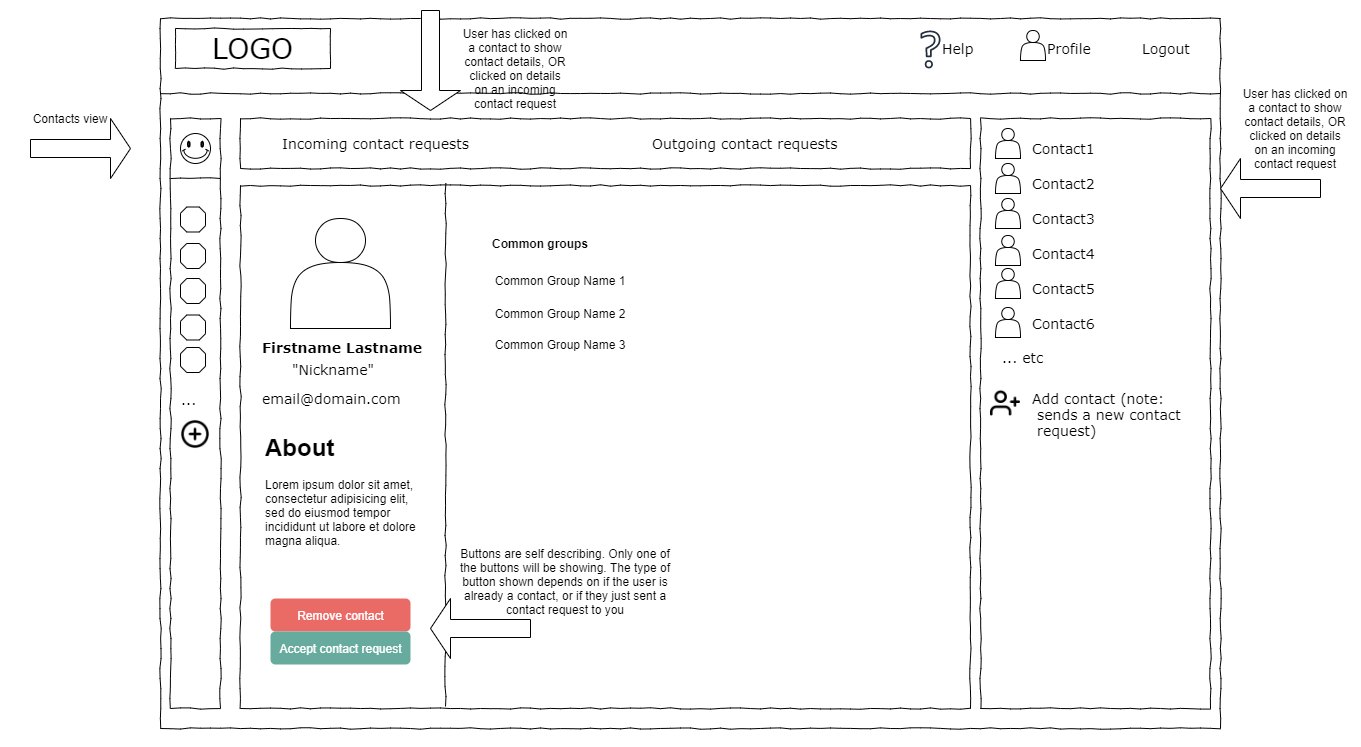

The diagram above was exported from draw.io. Its source (the exported page's mxGraphModel, read from the mxfile embedded in the PNG):
<mxGraphModel dx="1990" dy="623" grid="1" gridSize="10" guides="1" tooltips="1" connect="1" arrows="1" fold="1" page="1" pageScale="1" pageWidth="1100" pageHeight="850" background="#ffffff" math="0" shadow="0">
  <root>
    <mxCell id="0" />
    <mxCell id="1" parent="0" />
    <mxCell id="677b7b8949515195-1" value="" style="whiteSpace=wrap;html=1;rounded=0;shadow=0;labelBackgroundColor=none;strokeColor=#000000;strokeWidth=1;fillColor=none;fontFamily=Verdana;fontSize=12;fontColor=#000000;align=center;comic=1;" parent="1" vertex="1">
      <mxGeometry x="-310" y="20" width="1060" height="710" as="geometry" />
    </mxCell>
    <mxCell id="677b7b8949515195-2" value="LOGO" style="whiteSpace=wrap;html=1;rounded=0;shadow=0;labelBackgroundColor=none;strokeWidth=1;fontFamily=Verdana;fontSize=28;align=center;comic=1;" parent="1" vertex="1">
      <mxGeometry x="-295" y="30" width="155" height="40" as="geometry" />
    </mxCell>
    <mxCell id="677b7b8949515195-6" value="Profile" style="text;html=1;points=[];align=left;verticalAlign=top;spacingTop=-4;fontSize=14;fontFamily=Verdana" parent="1" vertex="1">
      <mxGeometry x="575" y="40" width="60" height="20" as="geometry" />
    </mxCell>
    <mxCell id="677b7b8949515195-7" value="Logout" style="text;html=1;points=[];align=left;verticalAlign=top;spacingTop=-4;fontSize=14;fontFamily=Verdana" parent="1" vertex="1">
      <mxGeometry x="670" y="40" width="60" height="20" as="geometry" />
    </mxCell>
    <mxCell id="677b7b8949515195-8" value="" style="whiteSpace=wrap;html=1;rounded=0;shadow=0;labelBackgroundColor=none;strokeWidth=1;fillColor=none;fontFamily=Verdana;fontSize=12;align=center;comic=1;" parent="1" vertex="1">
      <mxGeometry x="-300" y="120" width="50" height="590" as="geometry" />
    </mxCell>
    <mxCell id="677b7b8949515195-9" value="" style="line;strokeWidth=1;html=1;rounded=0;shadow=0;labelBackgroundColor=none;fillColor=none;fontFamily=Verdana;fontSize=14;fontColor=#000000;align=center;comic=1;" parent="1" vertex="1">
      <mxGeometry x="-310" y="90" width="1060" height="10" as="geometry" />
    </mxCell>
    <mxCell id="677b7b8949515195-10" value="" style="whiteSpace=wrap;html=1;rounded=0;shadow=0;labelBackgroundColor=none;strokeWidth=1;fillColor=none;fontFamily=Verdana;fontSize=12;align=center;comic=1;" parent="1" vertex="1">
      <mxGeometry x="-230" y="120" width="730" height="50" as="geometry" />
    </mxCell>
    <mxCell id="677b7b8949515195-11" value="Incoming contact requests" style="text;html=1;points=[];align=left;verticalAlign=top;spacingTop=-4;fontSize=14;fontFamily=Verdana" parent="1" vertex="1">
      <mxGeometry x="-190" y="135" width="200" height="20" as="geometry" />
    </mxCell>
    <mxCell id="677b7b8949515195-13" value="Outgoing contact requests" style="text;html=1;points=[];align=left;verticalAlign=top;spacingTop=-4;fontSize=14;fontFamily=Verdana" parent="1" vertex="1">
      <mxGeometry x="180" y="135" width="190" height="20" as="geometry" />
    </mxCell>
    <mxCell id="677b7b8949515195-25" value="" style="whiteSpace=wrap;html=1;rounded=0;shadow=0;labelBackgroundColor=none;strokeWidth=1;fillColor=none;fontFamily=Verdana;fontSize=12;align=center;comic=1;" parent="1" vertex="1">
      <mxGeometry x="510" y="120" width="230" height="590" as="geometry" />
    </mxCell>
    <mxCell id="677b7b8949515195-32" value="..." style="text;html=1;points=[];align=left;verticalAlign=top;spacingTop=-4;fontSize=14;fontFamily=Verdana" parent="1" vertex="1">
      <mxGeometry x="-291" y="391" width="31" height="20" as="geometry" />
    </mxCell>
    <mxCell id="677b7b8949515195-44" value="Contact1" style="text;html=1;points=[];align=left;verticalAlign=top;spacingTop=-4;fontSize=14;fontFamily=Verdana" parent="1" vertex="1">
      <mxGeometry x="560" y="140" width="140" height="20" as="geometry" />
    </mxCell>
    <mxCell id="677b7b8949515195-45" value="Contact2" style="text;html=1;points=[];align=left;verticalAlign=top;spacingTop=-4;fontSize=14;fontFamily=Verdana" parent="1" vertex="1">
      <mxGeometry x="560" y="175" width="140" height="20" as="geometry" />
    </mxCell>
    <mxCell id="677b7b8949515195-46" value="Contact3" style="text;html=1;points=[];align=left;verticalAlign=top;spacingTop=-4;fontSize=14;fontFamily=Verdana" parent="1" vertex="1">
      <mxGeometry x="560" y="210" width="140" height="20" as="geometry" />
    </mxCell>
    <mxCell id="677b7b8949515195-47" value="Contact4" style="text;html=1;points=[];align=left;verticalAlign=top;spacingTop=-4;fontSize=14;fontFamily=Verdana" parent="1" vertex="1">
      <mxGeometry x="560" y="245" width="140" height="20" as="geometry" />
    </mxCell>
    <mxCell id="677b7b8949515195-48" value="Contact5" style="text;html=1;points=[];align=left;verticalAlign=top;spacingTop=-4;fontSize=14;fontFamily=Verdana" parent="1" vertex="1">
      <mxGeometry x="560" y="280" width="140" height="20" as="geometry" />
    </mxCell>
    <mxCell id="677b7b8949515195-49" value="Contact6" style="text;html=1;points=[];align=left;verticalAlign=top;spacingTop=-4;fontSize=14;fontFamily=Verdana" parent="1" vertex="1">
      <mxGeometry x="560" y="315" width="140" height="20" as="geometry" />
    </mxCell>
    <mxCell id="11eux12LOQPgP8-3jukl-1" value="" style="verticalLabelPosition=bottom;verticalAlign=top;html=1;shape=mxgraph.basic.smiley" parent="1" vertex="1">
      <mxGeometry x="-290" y="135" width="30" height="30" as="geometry" />
    </mxCell>
    <mxCell id="11eux12LOQPgP8-3jukl-2" value="" style="verticalLabelPosition=bottom;verticalAlign=top;html=1;shape=mxgraph.basic.polygon;polyCoords=[[0.25,0],[0.75,0],[1,0.25],[1,0.75],[0.75,1],[0.25,1],[0,0.75],[0,0.25]];polyline=0;" parent="1" vertex="1">
      <mxGeometry x="-290" y="208.5" width="25" height="25" as="geometry" />
    </mxCell>
    <mxCell id="11eux12LOQPgP8-3jukl-3" value="" style="verticalLabelPosition=bottom;verticalAlign=top;html=1;shape=mxgraph.basic.polygon;polyCoords=[[0.25,0],[0.75,0],[1,0.25],[1,0.75],[0.75,1],[0.25,1],[0,0.75],[0,0.25]];polyline=0;" parent="1" vertex="1">
      <mxGeometry x="-290" y="245" width="25" height="25" as="geometry" />
    </mxCell>
    <mxCell id="11eux12LOQPgP8-3jukl-4" value="" style="verticalLabelPosition=bottom;verticalAlign=top;html=1;shape=mxgraph.basic.polygon;polyCoords=[[0.25,0],[0.75,0],[1,0.25],[1,0.75],[0.75,1],[0.25,1],[0,0.75],[0,0.25]];polyline=0;" parent="1" vertex="1">
      <mxGeometry x="-290" y="280" width="25" height="25" as="geometry" />
    </mxCell>
    <mxCell id="11eux12LOQPgP8-3jukl-5" value="" style="verticalLabelPosition=bottom;verticalAlign=top;html=1;shape=mxgraph.basic.polygon;polyCoords=[[0.25,0],[0.75,0],[1,0.25],[1,0.75],[0.75,1],[0.25,1],[0,0.75],[0,0.25]];polyline=0;" parent="1" vertex="1">
      <mxGeometry x="-290" y="316.5" width="25" height="25" as="geometry" />
    </mxCell>
    <mxCell id="11eux12LOQPgP8-3jukl-6" value="" style="verticalLabelPosition=bottom;verticalAlign=top;html=1;shape=mxgraph.basic.polygon;polyCoords=[[0.25,0],[0.75,0],[1,0.25],[1,0.75],[0.75,1],[0.25,1],[0,0.75],[0,0.25]];polyline=0;" parent="1" vertex="1">
      <mxGeometry x="-290" y="349" width="25" height="25" as="geometry" />
    </mxCell>
    <mxCell id="11eux12LOQPgP8-3jukl-7" value="... etc" style="text;html=1;points=[];align=left;verticalAlign=top;spacingTop=-4;fontSize=14;fontFamily=Verdana" parent="1" vertex="1">
      <mxGeometry x="530" y="349" width="170" height="20" as="geometry" />
    </mxCell>
    <mxCell id="11eux12LOQPgP8-3jukl-8" value="Add contact (note:&lt;br&gt;&amp;nbsp;sends a new contact&lt;br&gt;&amp;nbsp;request)" style="text;html=1;points=[];align=left;verticalAlign=top;spacingTop=-4;fontSize=14;fontFamily=Verdana" parent="1" vertex="1">
      <mxGeometry x="560" y="390" width="130" height="20" as="geometry" />
    </mxCell>
    <mxCell id="11eux12LOQPgP8-3jukl-9" style="edgeStyle=orthogonalEdgeStyle;rounded=0;orthogonalLoop=1;jettySize=auto;html=1;exitX=0.5;exitY=1;exitDx=0;exitDy=0;" parent="1" source="677b7b8949515195-1" target="677b7b8949515195-1" edge="1">
      <mxGeometry relative="1" as="geometry" />
    </mxCell>
    <mxCell id="11eux12LOQPgP8-3jukl-10" value="Help" style="text;html=1;points=[];align=left;verticalAlign=top;spacingTop=-4;fontSize=14;fontFamily=Verdana" parent="1" vertex="1">
      <mxGeometry x="470" y="40" width="60" height="20" as="geometry" />
    </mxCell>
    <mxCell id="11eux12LOQPgP8-3jukl-11" value="" style="sketch=0;outlineConnect=0;fontColor=#232F3E;gradientColor=none;fillColor=#232F3E;strokeColor=none;dashed=0;verticalLabelPosition=bottom;verticalAlign=top;align=center;html=1;fontSize=12;fontStyle=0;aspect=fixed;pointerEvents=1;shape=mxgraph.aws4.question;" parent="1" vertex="1">
      <mxGeometry x="450.03" y="32" width="19.97" height="38" as="geometry" />
    </mxCell>
    <mxCell id="11eux12LOQPgP8-3jukl-12" value="" style="shape=actor;whiteSpace=wrap;html=1;" parent="1" vertex="1">
      <mxGeometry x="550" y="32" width="25" height="30" as="geometry" />
    </mxCell>
    <mxCell id="11eux12LOQPgP8-3jukl-13" value="" style="shape=actor;whiteSpace=wrap;html=1;" parent="1" vertex="1">
      <mxGeometry x="525" y="130" width="25" height="30" as="geometry" />
    </mxCell>
    <mxCell id="11eux12LOQPgP8-3jukl-14" value="" style="shape=actor;whiteSpace=wrap;html=1;" parent="1" vertex="1">
      <mxGeometry x="525" y="165" width="25" height="30" as="geometry" />
    </mxCell>
    <mxCell id="11eux12LOQPgP8-3jukl-15" value="" style="shape=actor;whiteSpace=wrap;html=1;" parent="1" vertex="1">
      <mxGeometry x="525" y="200" width="25" height="30" as="geometry" />
    </mxCell>
    <mxCell id="11eux12LOQPgP8-3jukl-16" value="" style="shape=actor;whiteSpace=wrap;html=1;" parent="1" vertex="1">
      <mxGeometry x="525" y="237" width="25" height="30" as="geometry" />
    </mxCell>
    <mxCell id="11eux12LOQPgP8-3jukl-17" value="" style="shape=actor;whiteSpace=wrap;html=1;" parent="1" vertex="1">
      <mxGeometry x="525" y="270" width="25" height="30" as="geometry" />
    </mxCell>
    <mxCell id="11eux12LOQPgP8-3jukl-18" value="" style="shape=actor;whiteSpace=wrap;html=1;" parent="1" vertex="1">
      <mxGeometry x="525" y="309" width="25" height="30" as="geometry" />
    </mxCell>
    <mxCell id="11eux12LOQPgP8-3jukl-20" value="" style="shape=singleArrow;whiteSpace=wrap;html=1;" parent="1" vertex="1">
      <mxGeometry x="-440" y="120" width="100" height="60" as="geometry" />
    </mxCell>
    <mxCell id="11eux12LOQPgP8-3jukl-21" value="Contacts view" style="text;html=1;strokeColor=none;fillColor=none;align=center;verticalAlign=middle;whiteSpace=wrap;rounded=0;" parent="1" vertex="1">
      <mxGeometry x="-460" y="105" width="120" height="30" as="geometry" />
    </mxCell>
    <mxCell id="11eux12LOQPgP8-3jukl-69" value="" style="shape=image;html=1;verticalAlign=top;verticalLabelPosition=bottom;labelBackgroundColor=#ffffff;imageAspect=0;aspect=fixed;image=https://cdn4.iconfinder.com/data/icons/feather/24/user-plus-128.png" parent="1" vertex="1">
      <mxGeometry x="520" y="390" width="30" height="30" as="geometry" />
    </mxCell>
    <mxCell id="11eux12LOQPgP8-3jukl-70" value="" style="shape=image;html=1;verticalAlign=top;verticalLabelPosition=bottom;labelBackgroundColor=#ffffff;imageAspect=0;aspect=fixed;image=https://cdn1.iconfinder.com/data/icons/feather-2/24/plus-circle-128.png" parent="1" vertex="1">
      <mxGeometry x="-290" y="421" width="30" height="30" as="geometry" />
    </mxCell>
    <mxCell id="gkMVpMAes3zuP0LMGFXv-1" value="" style="line;strokeWidth=1;html=1;rounded=0;shadow=0;labelBackgroundColor=none;fillColor=none;fontFamily=Verdana;fontSize=14;fontColor=#000000;align=center;comic=1;" parent="1" vertex="1">
      <mxGeometry x="-300" y="175" width="50" height="10" as="geometry" />
    </mxCell>
    <mxCell id="gkMVpMAes3zuP0LMGFXv-2" value="" style="shape=singleArrow;whiteSpace=wrap;html=1;direction=west;" parent="1" vertex="1">
      <mxGeometry x="750" y="160" width="100" height="60" as="geometry" />
    </mxCell>
    <mxCell id="gkMVpMAes3zuP0LMGFXv-3" value="User has clicked on a contact to show contact details, OR clicked on details on an incoming contact request" style="text;html=1;strokeColor=none;fillColor=none;align=center;verticalAlign=middle;whiteSpace=wrap;rounded=0;" parent="1" vertex="1">
      <mxGeometry x="770" y="80" width="110" height="100" as="geometry" />
    </mxCell>
    <mxCell id="E1hkc_dgF9RInRTB9YhR-1" value="" style="whiteSpace=wrap;html=1;rounded=0;shadow=0;labelBackgroundColor=none;strokeWidth=1;fillColor=none;fontFamily=Verdana;fontSize=12;align=center;comic=1;" parent="1" vertex="1">
      <mxGeometry x="-230" y="187" width="730" height="523" as="geometry" />
    </mxCell>
    <mxCell id="E1hkc_dgF9RInRTB9YhR-2" value="" style="shape=actor;whiteSpace=wrap;html=1;" parent="1" vertex="1">
      <mxGeometry x="-180" y="220" width="100" height="110" as="geometry" />
    </mxCell>
    <mxCell id="E1hkc_dgF9RInRTB9YhR-3" value="&lt;b&gt;Firstname Lastname&lt;/b&gt;" style="text;html=1;points=[];align=left;verticalAlign=top;spacingTop=-4;fontSize=14;fontFamily=Verdana" parent="1" vertex="1">
      <mxGeometry x="-210" y="339" width="170" height="20" as="geometry" />
    </mxCell>
    <mxCell id="E1hkc_dgF9RInRTB9YhR-4" value="email@domain.com" style="text;html=1;points=[];align=left;verticalAlign=top;spacingTop=-4;fontSize=14;fontFamily=Verdana" parent="1" vertex="1">
      <mxGeometry x="-210" y="390" width="170" height="20" as="geometry" />
    </mxCell>
    <mxCell id="E1hkc_dgF9RInRTB9YhR-7" value="&lt;h1&gt;About&lt;/h1&gt;&lt;p&gt;Lorem ipsum dolor sit amet, consectetur adipisicing elit, sed do eiusmod tempor incididunt ut labore et dolore magna aliqua.&lt;/p&gt;" style="text;html=1;strokeColor=none;fillColor=none;spacing=5;spacingTop=-20;whiteSpace=wrap;overflow=hidden;rounded=0;" parent="1" vertex="1">
      <mxGeometry x="-210" y="430" width="170" height="120" as="geometry" />
    </mxCell>
    <mxCell id="E1hkc_dgF9RInRTB9YhR-9" value="&lt;b&gt;Common groups&lt;/b&gt;" style="text;html=1;strokeColor=none;fillColor=none;align=center;verticalAlign=middle;whiteSpace=wrap;rounded=0;" parent="1" vertex="1">
      <mxGeometry y="230" width="140" height="30" as="geometry" />
    </mxCell>
    <mxCell id="E1hkc_dgF9RInRTB9YhR-10" value="Common Group Name 1" style="text;html=1;strokeColor=none;fillColor=none;align=center;verticalAlign=middle;whiteSpace=wrap;rounded=0;" parent="1" vertex="1">
      <mxGeometry x="20" y="267" width="140" height="30" as="geometry" />
    </mxCell>
    <mxCell id="E1hkc_dgF9RInRTB9YhR-11" value="Common Group Name 2" style="text;html=1;strokeColor=none;fillColor=none;align=center;verticalAlign=middle;whiteSpace=wrap;rounded=0;" parent="1" vertex="1">
      <mxGeometry x="20" y="300" width="140" height="30" as="geometry" />
    </mxCell>
    <mxCell id="E1hkc_dgF9RInRTB9YhR-12" value="Common Group Name 3" style="text;html=1;strokeColor=none;fillColor=none;align=center;verticalAlign=middle;whiteSpace=wrap;rounded=0;" parent="1" vertex="1">
      <mxGeometry x="20" y="331.5" width="140" height="30" as="geometry" />
    </mxCell>
    <mxCell id="E1hkc_dgF9RInRTB9YhR-13" value="" style="line;strokeWidth=1;html=1;rounded=0;shadow=0;labelBackgroundColor=none;fillColor=none;fontFamily=Verdana;fontSize=14;fontColor=#000000;align=center;comic=1;direction=south;" parent="1" vertex="1">
      <mxGeometry x="-30" y="185" width="10" height="523" as="geometry" />
    </mxCell>
    <mxCell id="E1hkc_dgF9RInRTB9YhR-14" value="&quot;Nickname&quot;" style="text;html=1;points=[];align=left;verticalAlign=top;spacingTop=-4;fontSize=14;fontFamily=Verdana" parent="1" vertex="1">
      <mxGeometry x="-180" y="361.5" width="170" height="20" as="geometry" />
    </mxCell>
    <mxCell id="E1hkc_dgF9RInRTB9YhR-15" value="Remove contact" style="rounded=1;fillColor=#EA6B66;align=center;strokeColor=none;html=1;fontColor=#ffffff;fontSize=12;sketch=0;" parent="1" vertex="1">
      <mxGeometry x="-200" y="600" width="140" height="33" as="geometry" />
    </mxCell>
    <mxCell id="ExfITEJTXMZGjnccsgGu-5" value="" style="shape=singleArrow;whiteSpace=wrap;html=1;direction=south;" vertex="1" parent="1">
      <mxGeometry x="-70" y="12" width="60" height="100" as="geometry" />
    </mxCell>
    <mxCell id="ExfITEJTXMZGjnccsgGu-6" value="User has clicked on a contact to show contact details, OR clicked on details on an incoming contact request" style="text;html=1;strokeColor=none;fillColor=none;align=center;verticalAlign=middle;whiteSpace=wrap;rounded=0;" vertex="1" parent="1">
      <mxGeometry x="-10" y="20" width="110" height="100" as="geometry" />
    </mxCell>
    <mxCell id="ExfITEJTXMZGjnccsgGu-7" value="Accept contact request" style="rounded=1;fillColor=#67AB9F;align=center;strokeColor=none;html=1;fontColor=#ffffff;fontSize=12;sketch=0;" vertex="1" parent="1">
      <mxGeometry x="-200" y="633" width="140" height="33" as="geometry" />
    </mxCell>
    <mxCell id="ExfITEJTXMZGjnccsgGu-8" value="" style="shape=singleArrow;whiteSpace=wrap;html=1;direction=west;" vertex="1" parent="1">
      <mxGeometry x="-40" y="600" width="100" height="60" as="geometry" />
    </mxCell>
    <mxCell id="ExfITEJTXMZGjnccsgGu-9" value="Buttons are self describing. Only one of the buttons will be showing. The type of button shown depends on if the user is already a contact, or if they just sent a contact request to you" style="text;html=1;strokeColor=none;fillColor=none;align=center;verticalAlign=middle;whiteSpace=wrap;rounded=0;" vertex="1" parent="1">
      <mxGeometry x="-20" y="533" width="230" height="100" as="geometry" />
    </mxCell>
  </root>
</mxGraphModel>